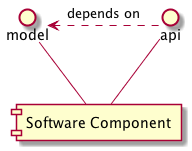

The diagram above was rendered by PlantUML. Its source (embedded in the PNG):
@startuml

model -- [Software Component]
api -- [Software Component]

model <. api : depends on

@enduml